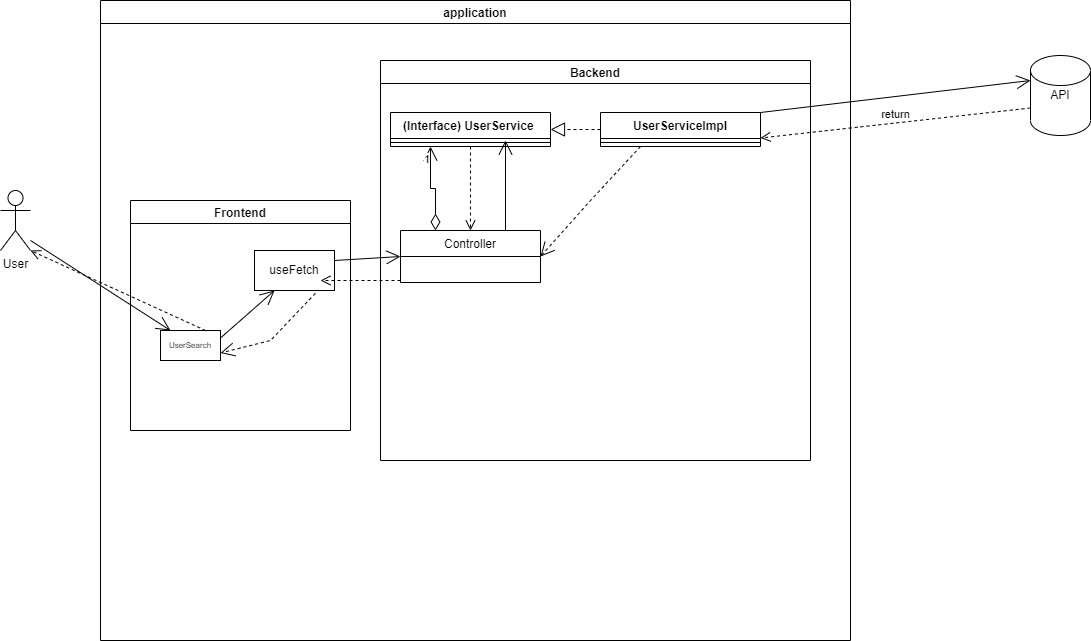

The diagram above was exported from draw.io. Its source (the exported page's mxGraphModel, read from the mxfile embedded in the PNG):
<mxGraphModel dx="1902" dy="925" grid="1" gridSize="10" guides="1" tooltips="1" connect="1" arrows="1" fold="1" page="1" pageScale="1" pageWidth="827" pageHeight="1169" math="0" shadow="0">
  <root>
    <mxCell id="0" />
    <mxCell id="1" parent="0" />
    <mxCell id="Zvf2o2qch-vi3ttKN1kG-1" value="User" style="shape=umlActor;verticalLabelPosition=bottom;verticalAlign=top;html=1;outlineConnect=0;" vertex="1" parent="1">
      <mxGeometry x="170" y="220" width="30" height="60" as="geometry" />
    </mxCell>
    <mxCell id="Zvf2o2qch-vi3ttKN1kG-3" value="application" style="swimlane;" vertex="1" parent="1">
      <mxGeometry x="270" y="30" width="750" height="640" as="geometry" />
    </mxCell>
    <mxCell id="Zvf2o2qch-vi3ttKN1kG-4" value="Frontend" style="swimlane;" vertex="1" parent="Zvf2o2qch-vi3ttKN1kG-3">
      <mxGeometry x="30" y="200" width="220" height="230" as="geometry" />
    </mxCell>
    <mxCell id="Zvf2o2qch-vi3ttKN1kG-32" value="useFetch" style="rounded=0;whiteSpace=wrap;html=1;" vertex="1" parent="Zvf2o2qch-vi3ttKN1kG-4">
      <mxGeometry x="124" y="50" width="80" height="40" as="geometry" />
    </mxCell>
    <mxCell id="Zvf2o2qch-vi3ttKN1kG-41" value="UserSearch" style="rounded=0;whiteSpace=wrap;html=1;fontSize=8;" vertex="1" parent="Zvf2o2qch-vi3ttKN1kG-4">
      <mxGeometry x="30" y="130" width="60" height="30" as="geometry" />
    </mxCell>
    <mxCell id="Zvf2o2qch-vi3ttKN1kG-43" value="" style="endArrow=open;endFill=1;endSize=12;html=1;rounded=0;fontSize=8;exitX=1;exitY=0.25;exitDx=0;exitDy=0;entryX=0.25;entryY=1;entryDx=0;entryDy=0;" edge="1" parent="Zvf2o2qch-vi3ttKN1kG-4" source="Zvf2o2qch-vi3ttKN1kG-41" target="Zvf2o2qch-vi3ttKN1kG-32">
      <mxGeometry width="160" relative="1" as="geometry">
        <mxPoint x="70" y="190" as="sourcePoint" />
        <mxPoint x="230" y="190" as="targetPoint" />
      </mxGeometry>
    </mxCell>
    <mxCell id="Zvf2o2qch-vi3ttKN1kG-44" value="" style="endArrow=open;endSize=12;dashed=1;html=1;rounded=0;fontSize=8;exitX=0.761;exitY=1.07;exitDx=0;exitDy=0;exitPerimeter=0;entryX=1;entryY=0.75;entryDx=0;entryDy=0;" edge="1" parent="Zvf2o2qch-vi3ttKN1kG-4" source="Zvf2o2qch-vi3ttKN1kG-32" target="Zvf2o2qch-vi3ttKN1kG-41">
      <mxGeometry x="1" y="-164" width="160" relative="1" as="geometry">
        <mxPoint x="160" y="120" as="sourcePoint" />
        <mxPoint x="320" y="120" as="targetPoint" />
        <Array as="points">
          <mxPoint x="140" y="140" />
        </Array>
        <mxPoint x="-120" y="197" as="offset" />
      </mxGeometry>
    </mxCell>
    <mxCell id="Zvf2o2qch-vi3ttKN1kG-5" value="Backend" style="swimlane;" vertex="1" parent="Zvf2o2qch-vi3ttKN1kG-3">
      <mxGeometry x="280" y="60" width="430" height="400" as="geometry" />
    </mxCell>
    <mxCell id="Zvf2o2qch-vi3ttKN1kG-9" value="Controller" style="swimlane;fontStyle=0;childLayout=stackLayout;horizontal=1;startSize=26;fillColor=none;horizontalStack=0;resizeParent=1;resizeParentMax=0;resizeLast=0;collapsible=1;marginBottom=0;" vertex="1" parent="Zvf2o2qch-vi3ttKN1kG-5">
      <mxGeometry x="20" y="170" width="140" height="52" as="geometry" />
    </mxCell>
    <mxCell id="Zvf2o2qch-vi3ttKN1kG-17" value="(Interface) UserService " style="swimlane;fontStyle=1;align=center;verticalAlign=top;childLayout=stackLayout;horizontal=1;startSize=26;horizontalStack=0;resizeParent=1;resizeParentMax=0;resizeLast=0;collapsible=1;marginBottom=0;" vertex="1" parent="Zvf2o2qch-vi3ttKN1kG-5">
      <mxGeometry x="10" y="52" width="160" height="34" as="geometry" />
    </mxCell>
    <mxCell id="Zvf2o2qch-vi3ttKN1kG-19" value="" style="line;strokeWidth=1;fillColor=none;align=left;verticalAlign=middle;spacingTop=-1;spacingLeft=3;spacingRight=3;rotatable=0;labelPosition=right;points=[];portConstraint=eastwest;" vertex="1" parent="Zvf2o2qch-vi3ttKN1kG-17">
      <mxGeometry y="26" width="160" height="8" as="geometry" />
    </mxCell>
    <mxCell id="Zvf2o2qch-vi3ttKN1kG-23" value="" style="endArrow=open;endFill=1;endSize=12;html=1;rounded=0;exitX=0.75;exitY=0;exitDx=0;exitDy=0;" edge="1" parent="Zvf2o2qch-vi3ttKN1kG-5" source="Zvf2o2qch-vi3ttKN1kG-9">
      <mxGeometry width="160" relative="1" as="geometry">
        <mxPoint x="230" y="120" as="sourcePoint" />
        <mxPoint x="125" y="80" as="targetPoint" />
      </mxGeometry>
    </mxCell>
    <mxCell id="Zvf2o2qch-vi3ttKN1kG-13" value="UserServiceImpl" style="swimlane;fontStyle=1;align=center;verticalAlign=top;childLayout=stackLayout;horizontal=1;startSize=26;horizontalStack=0;resizeParent=1;resizeParentMax=0;resizeLast=0;collapsible=1;marginBottom=0;" vertex="1" parent="Zvf2o2qch-vi3ttKN1kG-5">
      <mxGeometry x="220" y="52" width="160" height="34" as="geometry" />
    </mxCell>
    <mxCell id="Zvf2o2qch-vi3ttKN1kG-15" value="" style="line;strokeWidth=1;fillColor=none;align=left;verticalAlign=middle;spacingTop=-1;spacingLeft=3;spacingRight=3;rotatable=0;labelPosition=right;points=[];portConstraint=eastwest;" vertex="1" parent="Zvf2o2qch-vi3ttKN1kG-13">
      <mxGeometry y="26" width="160" height="8" as="geometry" />
    </mxCell>
    <mxCell id="Zvf2o2qch-vi3ttKN1kG-24" value="" style="endArrow=block;dashed=1;endFill=0;endSize=12;html=1;rounded=0;entryX=1;entryY=0.5;entryDx=0;entryDy=0;exitX=0;exitY=0.5;exitDx=0;exitDy=0;" edge="1" parent="Zvf2o2qch-vi3ttKN1kG-5" source="Zvf2o2qch-vi3ttKN1kG-13" target="Zvf2o2qch-vi3ttKN1kG-17">
      <mxGeometry width="160" relative="1" as="geometry">
        <mxPoint x="220" y="-90" as="sourcePoint" />
        <mxPoint x="380" y="-90" as="targetPoint" />
      </mxGeometry>
    </mxCell>
    <mxCell id="Zvf2o2qch-vi3ttKN1kG-25" value="" style="endArrow=open;html=1;endSize=12;startArrow=diamondThin;startSize=14;startFill=0;edgeStyle=orthogonalEdgeStyle;rounded=0;exitX=0.25;exitY=0;exitDx=0;exitDy=0;entryX=0.25;entryY=1;entryDx=0;entryDy=0;" edge="1" parent="Zvf2o2qch-vi3ttKN1kG-5" source="Zvf2o2qch-vi3ttKN1kG-9" target="Zvf2o2qch-vi3ttKN1kG-17">
      <mxGeometry relative="1" as="geometry">
        <mxPoint x="280" y="310" as="sourcePoint" />
        <mxPoint x="440" y="310" as="targetPoint" />
      </mxGeometry>
    </mxCell>
    <mxCell id="Zvf2o2qch-vi3ttKN1kG-27" value="1" style="edgeLabel;resizable=0;html=1;align=right;verticalAlign=top;" connectable="0" vertex="1" parent="Zvf2o2qch-vi3ttKN1kG-25">
      <mxGeometry x="1" relative="1" as="geometry" />
    </mxCell>
    <mxCell id="Zvf2o2qch-vi3ttKN1kG-31" value="" style="html=1;verticalAlign=bottom;endArrow=open;dashed=1;endSize=8;rounded=0;exitX=0.5;exitY=1;exitDx=0;exitDy=0;entryX=0.5;entryY=0;entryDx=0;entryDy=0;" edge="1" parent="Zvf2o2qch-vi3ttKN1kG-5" source="Zvf2o2qch-vi3ttKN1kG-17" target="Zvf2o2qch-vi3ttKN1kG-9">
      <mxGeometry x="-0.9048" relative="1" as="geometry">
        <mxPoint x="130" y="300" as="sourcePoint" />
        <mxPoint x="50" y="300" as="targetPoint" />
        <mxPoint as="offset" />
      </mxGeometry>
    </mxCell>
    <mxCell id="Zvf2o2qch-vi3ttKN1kG-45" value="" style="endArrow=open;endSize=12;dashed=1;html=1;rounded=0;fontSize=8;entryX=1;entryY=0.5;entryDx=0;entryDy=0;exitX=0.25;exitY=1;exitDx=0;exitDy=0;" edge="1" parent="Zvf2o2qch-vi3ttKN1kG-5" source="Zvf2o2qch-vi3ttKN1kG-13" target="Zvf2o2qch-vi3ttKN1kG-9">
      <mxGeometry x="-0.0794" y="50" width="160" relative="1" as="geometry">
        <mxPoint x="210" y="210" as="sourcePoint" />
        <mxPoint x="370" y="210" as="targetPoint" />
        <Array as="points">
          <mxPoint x="210" y="140" />
        </Array>
        <mxPoint as="offset" />
      </mxGeometry>
    </mxCell>
    <mxCell id="Zvf2o2qch-vi3ttKN1kG-33" value="" style="endArrow=open;endFill=1;endSize=12;html=1;rounded=0;exitX=1;exitY=0.25;exitDx=0;exitDy=0;entryX=0;entryY=0.5;entryDx=0;entryDy=0;" edge="1" parent="Zvf2o2qch-vi3ttKN1kG-3" source="Zvf2o2qch-vi3ttKN1kG-32" target="Zvf2o2qch-vi3ttKN1kG-9">
      <mxGeometry width="160" relative="1" as="geometry">
        <mxPoint x="480" y="420" as="sourcePoint" />
        <mxPoint x="640" y="420" as="targetPoint" />
      </mxGeometry>
    </mxCell>
    <mxCell id="Zvf2o2qch-vi3ttKN1kG-34" value="" style="html=1;verticalAlign=bottom;endArrow=open;dashed=1;endSize=8;rounded=0;" edge="1" parent="Zvf2o2qch-vi3ttKN1kG-3">
      <mxGeometry x="-1" y="370" relative="1" as="geometry">
        <mxPoint x="300" y="280" as="sourcePoint" />
        <mxPoint x="220" y="280" as="targetPoint" />
        <mxPoint x="350" y="-250" as="offset" />
      </mxGeometry>
    </mxCell>
    <mxCell id="Zvf2o2qch-vi3ttKN1kG-7" value="" style="shape=cylinder3;whiteSpace=wrap;html=1;boundedLbl=1;backgroundOutline=1;size=15;" vertex="1" parent="1">
      <mxGeometry x="1200" y="85" width="60" height="80" as="geometry" />
    </mxCell>
    <mxCell id="Zvf2o2qch-vi3ttKN1kG-8" value="API" style="text;html=1;strokeColor=none;fillColor=none;align=center;verticalAlign=middle;whiteSpace=wrap;rounded=0;" vertex="1" parent="1">
      <mxGeometry x="1200" y="110" width="60" height="30" as="geometry" />
    </mxCell>
    <mxCell id="Zvf2o2qch-vi3ttKN1kG-29" value="" style="endArrow=open;endFill=1;endSize=12;html=1;rounded=0;entryX=0;entryY=0;entryDx=0;entryDy=0;exitX=1;exitY=0;exitDx=0;exitDy=0;" edge="1" parent="1" source="Zvf2o2qch-vi3ttKN1kG-13" target="Zvf2o2qch-vi3ttKN1kG-8">
      <mxGeometry width="160" relative="1" as="geometry">
        <mxPoint x="830" y="310" as="sourcePoint" />
        <mxPoint x="990" y="310" as="targetPoint" />
      </mxGeometry>
    </mxCell>
    <mxCell id="Zvf2o2qch-vi3ttKN1kG-30" value="return" style="html=1;verticalAlign=bottom;endArrow=open;dashed=1;endSize=8;rounded=0;exitX=0;exitY=0;exitDx=0;exitDy=52.5;exitPerimeter=0;entryX=1;entryY=0.75;entryDx=0;entryDy=0;" edge="1" parent="1" source="Zvf2o2qch-vi3ttKN1kG-7" target="Zvf2o2qch-vi3ttKN1kG-13">
      <mxGeometry relative="1" as="geometry">
        <mxPoint x="940" y="340" as="sourcePoint" />
        <mxPoint x="860" y="340" as="targetPoint" />
      </mxGeometry>
    </mxCell>
    <mxCell id="Zvf2o2qch-vi3ttKN1kG-39" value="" style="endArrow=open;endFill=1;endSize=12;html=1;rounded=0;fontSize=8;entryX=0.167;entryY=0;entryDx=0;entryDy=0;entryPerimeter=0;" edge="1" parent="1" target="Zvf2o2qch-vi3ttKN1kG-41">
      <mxGeometry width="160" relative="1" as="geometry">
        <mxPoint x="200" y="270" as="sourcePoint" />
        <mxPoint x="360" y="270" as="targetPoint" />
      </mxGeometry>
    </mxCell>
    <mxCell id="Zvf2o2qch-vi3ttKN1kG-40" value="" style="html=1;verticalAlign=bottom;endArrow=open;dashed=1;endSize=8;rounded=0;fontSize=8;entryX=1;entryY=1;entryDx=0;entryDy=0;entryPerimeter=0;exitX=0.75;exitY=0;exitDx=0;exitDy=0;" edge="1" parent="1" source="Zvf2o2qch-vi3ttKN1kG-41" target="Zvf2o2qch-vi3ttKN1kG-1">
      <mxGeometry x="1" y="58" relative="1" as="geometry">
        <mxPoint x="414" y="312" as="sourcePoint" />
        <mxPoint x="334" y="312" as="targetPoint" />
        <mxPoint x="-30" y="-8" as="offset" />
      </mxGeometry>
    </mxCell>
  </root>
</mxGraphModel>